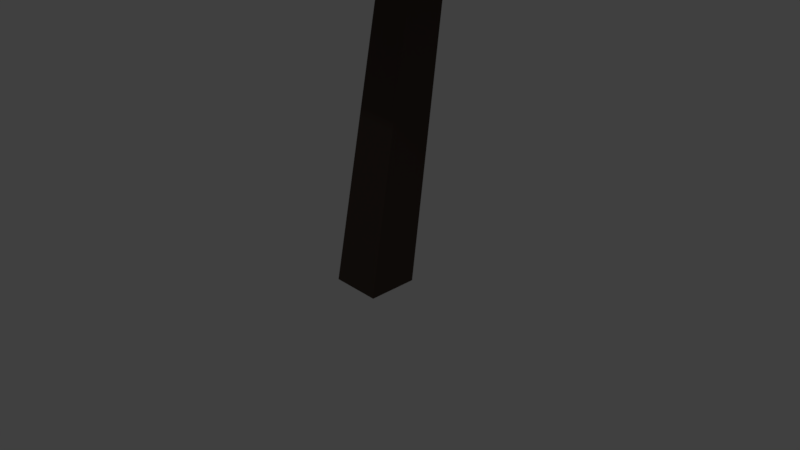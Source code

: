 # Source: brad-2.blend  (saved by Blender 2.78.0; exported with 4.5.12 LTS)
import bpy
from mathutils import Matrix  # noqa: F401  (used for matrix-valued properties, if any)

bpy.ops.wm.read_factory_settings(use_empty=True)
scene = bpy.context.scene
scene.name = 'Scene'

# ---- collections
col_collection_1 = bpy.data.collections.new('Collection 1'); scene.collection.children.link(col_collection_1)

# ---- materials (node trees are filled in below, after node groups)
mat_material = bpy.data.materials.new('Material')
mat_material.alpha_threshold = 0.0
mat_material.diffuse_color = (0.08001, 0.05716, 0.04565, 1.0)
mat_material.roughness = 0.5
mat_material.line_color = (0.0, 0.0, 0.0, 1.0)
mat_material_001 = bpy.data.materials.new('Material.001')
mat_material_001.alpha_threshold = 0.0
mat_material_001.diffuse_color = (0.01375, 0.04446, 0.0138, 1.0)
mat_material_001.roughness = 0.5

# ---- material node trees

# ---- world
world_world = bpy.data.worlds.new('World'); scene.world = world_world
world_world.color = (0.05088, 0.05088, 0.05088)
world_world.use_sun_shadow = False
world_world.sun_shadow_jitter_overblur = 0.0
world_world.cycles.sampling_method = 'MANUAL'

# ---- cameras
cam_camera = bpy.data.cameras.new('Camera')
cam_camera.clip_end = 100.0
cam_camera.lens = 35.0
cam_camera.sensor_width = 32.0
cam_camera.sensor_height = 18.0
cam_camera.ortho_scale = 7.314
cam_camera.dof.focus_distance = 0.0

# ---- lights
light_lamp = bpy.data.lights.new('Lamp', 'POINT')
light_lamp.transmission_factor = 0.0
light_lamp.cutoff_distance = 30.0
light_lamp.energy = 100.0
light_lamp.shadow_buffer_clip_start = 1.001
light_lamp.shadow_soft_size = 0.1
light_lamp.shadow_maximum_resolution = 0.006
light_lamp.use_absolute_resolution = True

# ---- meshes
me_cube = bpy.data.meshes.new('Cube')
me_cube.from_pydata([(0.4473, 0.3372, -0.3372), (0.4473, -0.3372, -0.3372), (-0.227, -0.3372, -0.3372), (-0.227, 0.3372, -0.3372), (1.171, 0.2324, 4.896), (1.175, -0.2221, 4.918), (0.7393, -0.2324, 4.788), (0.7349, 0.2221, 4.767), (0.6713, 0.1455, 9.531), (0.663, -0.1485, 9.517), (0.3941, 0.1485, 9.631), (0.3858, -0.1455, 9.616), (0.8388, 0.08371, 13.12), (0.8388, -0.08371, 13.12), (0.6713, 0.08371, 13.12), (0.6713, -0.08371, 13.12), (0.8872, 3.148, 5.14), (0.8872, 1.26, 7.368), (2.959, 2.392, 4.992), (1.748, 0.9459, 7.444), (4.062, 0.4775, 4.914), (2.206, 0.1497, 7.484), (3.679, -1.7, 4.941), (2.047, -0.7558, 7.47), (1.99, -3.121, 5.062), (1.345, -1.347, 7.408), (-0.2154, -3.121, 5.219), (0.4292, -1.347, 7.328), (-1.905, -1.7, 5.34), (-0.2724, -0.7558, 7.266), (-2.287, 0.4775, 5.367), (-0.4314, 0.1497, 7.252), (-1.185, 2.392, 5.289), (0.02653, 0.9459, 7.293), (0.8872, 0.6203, 5.455), (1.34, 0.4556, 5.455), (1.581, 0.03851, 5.455), (1.497, -0.4358, 5.455), (1.128, -0.7453, 5.455), (0.6464, -0.7453, 5.455), (0.2775, -0.4358, 5.455), (0.1938, 0.03851, 5.455), (0.4346, 0.4556, 5.455), (0.8872, 1.09, 4.695), (1.639, 0.8156, 4.629), (2.039, 0.1201, 4.593), (1.9, -0.6708, 4.605), (1.287, -1.187, 4.66), (0.4872, -1.187, 4.731), (-0.1256, -0.6708, 4.785), (-0.2645, 0.1201, 4.797), (0.1355, 0.8156, 4.762), (1.088, 0.3998, 4.931), (1.399, 0.2867, 4.931), (1.565, 0.0002343, 4.931), (1.507, -0.3255, 4.931), (1.254, -0.5382, 4.931), (0.923, -0.5382, 4.931), (0.6696, -0.3255, 4.931), (0.6122, 0.0002343, 4.931), (0.7776, 0.2867, 4.931), (2.677, 2.118, 6.85), (0.8368, 2.79, 6.689), (3.656, 0.4153, 6.936), (3.316, -1.521, 6.906), (1.816, -2.784, 6.774), (-0.1422, -2.784, 6.603), (-1.642, -1.521, 6.471), (-1.982, 0.4153, 6.441), (-1.003, 2.118, 6.527), (1.486, 0.9682, 8.949), (0.6153, 1.283, 8.817), (1.953, 0.1615, 9.018), (1.798, -0.76, 8.99), (1.094, -1.365, 8.879), (0.1705, -1.371, 8.737), (-0.5411, -0.774, 8.631), (-0.7076, 0.1456, 8.609), (-0.2508, 0.9579, 8.683), (2.488, 1.904, 8.37), (0.8343, 2.498, 8.193), (3.376, 0.3796, 8.46), (3.082, -1.362, 8.42), (1.744, -2.505, 8.27), (-0.01188, -2.515, 8.079), (-1.364, -1.388, 7.937), (-1.68, 0.3496, 7.911), (-0.8118, 1.884, 8.012), (1.428, 0.7209, 9.96), (0.7545, 0.9644, 9.857), (1.79, 0.0963, 10.01), (1.67, -0.6171, 9.991), (1.125, -1.086, 9.905), (0.4101, -1.09, 9.796), (-0.1409, -0.6279, 9.713), (-0.2697, 0.08402, 9.697), (0.08386, 0.7129, 9.754), (1.881, 1.673, 9.505), (0.4192, 2.201, 9.283), (2.665, 0.3182, 9.619), (2.406, -1.229, 9.572), (1.224, -2.245, 9.387), (-0.3276, -2.254, 9.149), (-1.523, -1.253, 8.97), (-1.752, 0.2916, 8.934), (-1.035, 1.655, 9.057), (0.94, 0.8719, 10.75), (0.1259, 1.163, 10.79), (1.377, 0.1249, 10.73), (1.231, -0.7285, 10.73), (0.5721, -1.289, 10.76), (-0.2925, -1.294, 10.8), (-0.958, -0.7414, 10.84), (-1.063, 0.1102, 10.85), (-0.6849, 0.8624, 10.83), (1.625, 1.638, 10.24), (0.1706, 2.158, 10.32), (2.405, 0.3034, 10.2), (2.145, -1.221, 10.21), (0.9677, -2.222, 10.26), (-0.5768, -2.231, 10.34), (-1.766, -1.244, 10.4), (-2.042, 0.2772, 10.42), (-1.278, 1.621, 10.39), (0.6878, 0.5273, 11.68), (0.1541, 0.7183, 11.7), (0.974, 0.03759, 11.66), (0.8787, -0.5218, 11.66), (0.4466, -0.8891, 11.68), (-0.1202, -0.8925, 11.71), (-0.5564, -0.5303, 11.73), (-0.658, 0.02796, 11.74), (-0.3774, 0.5211, 11.73), (1.361, 1.285, 11.0), (0.1993, 1.702, 11.13), (1.984, 0.2142, 10.93), (1.776, -1.009, 10.95), (0.8353, -1.812, 11.05), (-0.3986, -1.819, 11.18), (-1.348, -1.027, 11.28), (-1.569, 0.1931, 11.31), (-0.9579, 1.271, 11.25), (0.9564, 0.3974, 12.38), (0.5255, 0.5523, 12.43), (1.187, 0.0002901, 12.36), (1.11, -0.4533, 12.36), (0.7613, -0.7512, 12.4), (0.3037, -0.7539, 12.45), (-0.04846, -0.4602, 12.48), (-0.1304, -0.00752, 12.5), (0.09628, 0.3923, 12.47), (1.213, 0.8913, 11.89), (0.371, 1.194, 11.98), (1.664, 0.1154, 11.84), (1.514, -0.7708, 11.85), (0.8318, -1.353, 11.92), (-0.06226, -1.358, 12.01), (-0.7503, -0.7842, 12.09), (-0.9103, 0.1002, 12.11), (-0.4675, 0.8813, 12.07), (1.075, 0.4923, 12.9), (0.5598, 0.6776, 12.95), (1.352, 0.01726, 12.87), (1.259, -0.5254, 12.87), (0.842, -0.8817, 12.92), (0.2945, -0.8849, 12.97), (-0.1267, -0.5336, 13.02), (-0.2247, 0.00792, 13.03), (0.04642, 0.4862, 13.01), (1.3, 0.7952, 12.67), (0.5325, 1.071, 12.75), (1.711, 0.08787, 12.63), (1.574, -0.7201, 12.64), (0.9526, -1.251, 12.7), (0.1375, -1.255, 12.78), (-0.4897, -0.7323, 12.85), (-0.6356, 0.07396, 12.87), (-0.2319, 0.7862, 12.83), (0.8022, -0.1297, 14.02)], [], [(0, 1, 2, 3), (7, 6, 11, 10), (0, 4, 5, 1), (1, 5, 6, 2), (2, 6, 7, 3), (4, 0, 3, 7), (8, 10, 14, 12), (4, 7, 10, 8), (6, 5, 9, 11), (5, 4, 8, 9), (12, 14, 15, 13), (11, 9, 13, 15), (9, 8, 12, 13), (10, 11, 15, 14), (16, 17, 19, 18), (18, 19, 21, 20), (20, 21, 23, 22), (22, 23, 25, 24), (24, 25, 27, 26), (26, 27, 29, 28), (28, 29, 31, 30), (21, 19, 61, 63), (30, 31, 33, 32), (32, 33, 17, 16), (30, 32, 42, 41), (39, 40, 49, 48), (28, 30, 41, 40), (26, 28, 40, 39), (24, 26, 39, 38), (22, 24, 38, 37), (16, 18, 35, 34), (20, 22, 37, 36), (18, 20, 36, 35), (32, 16, 34, 42), (47, 48, 57, 56), (36, 37, 46, 45), (40, 41, 50, 49), (37, 38, 47, 46), (34, 35, 44, 43), (41, 42, 51, 50), (38, 39, 48, 47), (35, 36, 45, 44), (42, 34, 43, 51), (52, 53, 54, 55, 56, 57, 58, 59, 60), (44, 45, 54, 53), (51, 43, 52, 60), (48, 49, 58, 57), (45, 46, 55, 54), (49, 50, 59, 58), (46, 47, 56, 55), (43, 44, 53, 52), (50, 51, 60, 59), (64, 63, 72, 73), (17, 33, 69, 62), (33, 31, 68, 69), (31, 29, 67, 68), (29, 27, 66, 67), (27, 25, 65, 66), (25, 23, 64, 65), (19, 17, 62, 61), (23, 21, 63, 64), (72, 70, 79, 81), (68, 67, 76, 77), (65, 64, 73, 74), (61, 62, 71, 70), (69, 68, 77, 78), (66, 65, 74, 75), (63, 61, 70, 72), (62, 69, 78, 71), (67, 66, 75, 76), (79, 80, 89, 88), (71, 78, 87, 80), (76, 75, 84, 85), (73, 72, 81, 82), (77, 76, 85, 86), (74, 73, 82, 83), (70, 71, 80, 79), (78, 77, 86, 87), (75, 74, 83, 84), (95, 94, 103, 104), (87, 86, 95, 96), (84, 83, 92, 93), (81, 79, 88, 90), (80, 87, 96, 89), (85, 84, 93, 94), (82, 81, 90, 91), (86, 85, 94, 95), (83, 82, 91, 92), (103, 102, 111, 112), (92, 91, 100, 101), (88, 89, 98, 97), (96, 95, 104, 105), (93, 92, 101, 102), (90, 88, 97, 99), (89, 96, 105, 98), (94, 93, 102, 103), (91, 90, 99, 100), (111, 110, 119, 120), (100, 99, 108, 109), (104, 103, 112, 113), (101, 100, 109, 110), (97, 98, 107, 106), (105, 104, 113, 114), (102, 101, 110, 111), (99, 97, 106, 108), (98, 105, 114, 107), (119, 118, 127, 128), (108, 106, 115, 117), (107, 114, 123, 116), (112, 111, 120, 121), (109, 108, 117, 118), (113, 112, 121, 122), (110, 109, 118, 119), (106, 107, 116, 115), (114, 113, 122, 123), (127, 126, 135, 136), (115, 116, 125, 124), (123, 122, 131, 132), (120, 119, 128, 129), (117, 115, 124, 126), (116, 123, 132, 125), (121, 120, 129, 130), (118, 117, 126, 127), (122, 121, 130, 131), (135, 133, 142, 144), (131, 130, 139, 140), (128, 127, 136, 137), (124, 125, 134, 133), (132, 131, 140, 141), (129, 128, 137, 138), (126, 124, 133, 135), (125, 132, 141, 134), (130, 129, 138, 139), (142, 143, 152, 151), (134, 141, 150, 143), (139, 138, 147, 148), (136, 135, 144, 145), (140, 139, 148, 149), (137, 136, 145, 146), (133, 134, 143, 142), (141, 140, 149, 150), (138, 137, 146, 147), (158, 157, 166, 167), (150, 149, 158, 159), (147, 146, 155, 156), (144, 142, 151, 153), (143, 150, 159, 152), (148, 147, 156, 157), (145, 144, 153, 154), (149, 148, 157, 158), (146, 145, 154, 155), (161, 168, 177, 170), (155, 154, 163, 164), (151, 152, 161, 160), (159, 158, 167, 168), (156, 155, 164, 165), (153, 151, 160, 162), (152, 159, 168, 161), (157, 156, 165, 166), (154, 153, 162, 163), (177, 176, 178), (166, 165, 174, 175), (163, 162, 171, 172), (167, 166, 175, 176), (164, 163, 172, 173), (160, 161, 170, 169), (168, 167, 176, 177), (165, 164, 173, 174), (162, 160, 169, 171), (174, 173, 178), (171, 169, 178), (170, 177, 178), (175, 174, 178), (172, 171, 178), (176, 175, 178), (173, 172, 178), (169, 170, 178)])
me_cube.polygons.foreach_set('material_index', [0, 0, 0, 0, 0, 0, 0, 0, 0, 0, 0, 0, 0, 0, 1, 1, 1, 1, 1, 1, 1, 1, 1, 1, 1, 1, 1, 1, 1, 1, 1, 1, 1, 1, 1, 1, 1, 1, 1, 1, 1, 1, 1, 1, 1, 1, 1, 1, 1, 1, 1, 1, 1, 1, 1, 1, 1, 1, 1, 1, 1, 1, 1, 1, 1, 1, 1, 1, 1, 1, 1, 1, 1, 1, 1, 1, 1, 1, 1, 1, 1, 1, 1, 1, 1, 1, 1, 1, 1, 1, 1, 1, 1, 1, 1, 1, 1, 1, 1, 1, 1, 1, 1, 1, 1, 1, 1, 1, 1, 1, 1, 1, 1, 1, 1, 1, 1, 1, 1, 1, 1, 1, 1, 1, 1, 1, 1, 1, 1, 1, 1, 1, 1, 1, 1, 1, 1, 1, 1, 1, 1, 1, 1, 1, 1, 1, 1, 1, 1, 1, 1, 1, 1, 1, 1, 1, 1, 1, 1, 1, 1, 1, 1, 1, 1, 1, 1, 1, 1, 1, 1, 1, 1, 1, 1, 1, 1])
_uv = me_cube.uv_layers.new(name='UVMap')
_uv.uv.foreach_set('vector', [0.4446, 0.5585, 0.4446, 0.5282, 0.4731, 0.5288, 0.4731, 0.5591, 0.8918, 0.6002, 0.9121, 0.5983, 0.9008, 0.7433, 0.8878, 0.7457, 0.9121, 0.7013, 0.9166, 0.5307, 0.937, 0.5325, 0.9424, 0.7049, 0.6937, 0.5807, 0.6753, 0.3521, 0.6947, 0.359, 0.7243, 0.5826, 0.9121, 0.4029, 0.9121, 0.5983, 0.8918, 0.6002, 0.882, 0.4069, 0.6266, 0.2376, 0.6447, 0.001635, 0.6753, 0.0, 0.646, 0.2308, 0.6624, 0.4438, 0.6753, 0.4476, 0.6726, 0.6045, 0.665, 0.6049, 0.6266, 0.2376, 0.646, 0.2308, 0.6753, 0.4476, 0.6624, 0.4438, 0.6947, 0.359, 0.6753, 0.3521, 0.7114, 0.1557, 0.7243, 0.1522, 0.937, 0.5325, 0.9166, 0.5307, 0.9291, 0.3498, 0.9424, 0.3517, 0.8919, 0.8714, 0.8903, 0.8662, 0.8978, 0.8653, 0.8993, 0.8704, 0.7243, 0.1522, 0.7114, 0.1557, 0.7135, 0.0, 0.7211, 0.0004849, 0.9424, 0.3517, 0.9291, 0.3498, 0.9343, 0.2241, 0.9418, 0.225, 0.8878, 0.7457, 0.9008, 0.7433, 0.8978, 0.8653, 0.8903, 0.8662, 0.3058, 0.6345, 0.195, 0.6313, 0.1888, 0.5917, 0.3058, 0.5385, 0.3763, 0.0, 0.4927, 0.07264, 0.4788, 0.1049, 0.3362, 0.07756, 0.3362, 0.07756, 0.4788, 0.1049, 0.4788, 0.1463, 0.3385, 0.1771, 0.3385, 0.1771, 0.4788, 0.1463, 0.4927, 0.1774, 0.382, 0.252, 0.6753, 0.9058, 0.7132, 0.7831, 0.7546, 0.7893, 0.776, 0.9058, 0.2293, 0.2866, 0.3288, 0.3605, 0.3084, 0.3929, 0.1888, 0.365, 0.1888, 0.365, 0.3084, 0.3929, 0.3084, 0.4343, 0.1908, 0.4645, 0.7462, 0.09097, 0.7243, 0.05894, 0.7665, 0.0, 0.8133, 0.06849, 0.1908, 0.4645, 0.3084, 0.4343, 0.3288, 0.4652, 0.2343, 0.5385, 0.2978, 0.7249, 0.1979, 0.6686, 0.195, 0.6313, 0.3058, 0.6345, 0.3362, 0.1916, 0.278, 0.2684, 0.2215, 0.1703, 0.2345, 0.1536, 0.9121, 0.8903, 0.9022, 0.9073, 0.8665, 0.8998, 0.8811, 0.8714, 0.3362, 0.09206, 0.3362, 0.1916, 0.2345, 0.1536, 0.2344, 0.1319, 0.278, 0.01639, 0.3362, 0.09206, 0.2344, 0.1319, 0.2212, 0.1154, 0.1888, 0.0, 0.278, 0.01639, 0.2212, 0.1154, 0.2011, 0.1118, 0.3455, 0.3227, 0.4103, 0.252, 0.4599, 0.3554, 0.4464, 0.3708, 0.4733, 0.5282, 0.3867, 0.503, 0.4551, 0.4101, 0.4733, 0.4155, 0.3362, 0.4219, 0.3455, 0.3227, 0.4464, 0.3708, 0.4445, 0.3924, 0.3867, 0.503, 0.3362, 0.4219, 0.4445, 0.3924, 0.4551, 0.4101, 0.278, 0.2684, 0.1888, 0.2866, 0.2015, 0.1742, 0.2215, 0.1703, 0.506, 0.9564, 0.4799, 0.9371, 0.5147, 0.9256, 0.526, 0.9338, 0.4633, 0.7648, 0.4633, 0.7865, 0.4203, 0.7937, 0.4198, 0.7575, 0.9022, 0.9073, 0.9022, 0.9289, 0.8669, 0.9359, 0.8665, 0.8998, 0.4633, 0.7865, 0.4716, 0.803, 0.4361, 0.8211, 0.4203, 0.7937, 0.9442, 0.5855, 0.9424, 0.5646, 0.9811, 0.5505, 0.9811, 0.5853, 0.9022, 0.9289, 0.9121, 0.9452, 0.8822, 0.963, 0.8669, 0.9359, 0.8239, 0.1763, 0.8458, 0.1781, 0.8499, 0.2157, 0.8133, 0.2157, 0.4716, 0.7481, 0.4633, 0.7648, 0.4198, 0.7575, 0.435, 0.7295, 0.9443, 0.6052, 0.9442, 0.5855, 0.9811, 0.5853, 0.9781, 0.6182, 0.5449, 0.8952, 0.5526, 0.907, 0.5507, 0.9217, 0.5402, 0.9322, 0.526, 0.9338, 0.5147, 0.9256, 0.5117, 0.9115, 0.5182, 0.898, 0.5314, 0.8916, 0.2924, 0.9175, 0.2807, 0.8848, 0.3076, 0.8836, 0.3121, 0.897, 0.5208, 0.8549, 0.5526, 0.863, 0.5449, 0.8952, 0.5314, 0.8916, 0.4799, 0.9371, 0.4733, 0.9033, 0.5117, 0.9115, 0.5147, 0.9256, 0.2807, 0.8848, 0.2919, 0.8503, 0.3121, 0.8694, 0.3076, 0.8836, 0.4733, 0.9033, 0.4895, 0.8709, 0.5182, 0.898, 0.5117, 0.9115, 0.2919, 0.8503, 0.3206, 0.8303, 0.3235, 0.861, 0.3121, 0.8694, 0.3214, 0.9332, 0.2924, 0.9175, 0.3121, 0.897, 0.3235, 0.9033, 0.4895, 0.8709, 0.5208, 0.8549, 0.5314, 0.8916, 0.5182, 0.898, 0.4942, 0.1579, 0.4927, 0.06944, 0.6139, 0.09049, 0.6139, 0.1326, 0.1288, 0.06404, 0.09395, 0.08359, 0.02945, 0.0418, 0.104, 0.0, 0.09395, 0.08359, 0.08018, 0.1219, 0.0, 0.1236, 0.02945, 0.0418, 0.08018, 0.1219, 0.09395, 0.161, 0.02945, 0.2072, 0.0, 0.1236, 0.09395, 0.161, 0.1288, 0.1826, 0.104, 0.2535, 0.02945, 0.2072, 0.1288, 0.1826, 0.1685, 0.1766, 0.1888, 0.2407, 0.104, 0.2535, 0.7243, 0.1637, 0.7462, 0.1324, 0.8133, 0.157, 0.7665, 0.2241, 0.1685, 0.07237, 0.1288, 0.06404, 0.104, 0.0, 0.1888, 0.0178, 0.7462, 0.1324, 0.7462, 0.09097, 0.8133, 0.06849, 0.8133, 0.157, 0.8463, 0.7029, 0.8675, 0.7356, 0.8206, 0.7839, 0.7795, 0.7221, 0.4741, 0.613, 0.4733, 0.5246, 0.5828, 0.548, 0.5828, 0.5901, 0.5252, 0.224, 0.4942, 0.1579, 0.6139, 0.1326, 0.6266, 0.1642, 0.1065, 0.6826, 0.1065, 0.7684, 0.002493, 0.7606, 0.0, 0.7198, 0.5184, 0.6786, 0.4741, 0.613, 0.5828, 0.5901, 0.6047, 0.6215, 0.08955, 0.9602, 0.0, 0.9602, 0.02355, 0.8481, 0.06603, 0.8508, 0.4927, 0.06944, 0.5215, 0.0, 0.6266, 0.05762, 0.6139, 0.09049, 0.1065, 0.7684, 0.1003, 0.8481, 0.002125, 0.7984, 0.002493, 0.7606, 0.4733, 0.5246, 0.5163, 0.4547, 0.6047, 0.515, 0.5828, 0.548, 0.4198, 0.7295, 0.4198, 0.8067, 0.3376, 0.7935, 0.3362, 0.7618, 0.104, 0.3055, 0.06795, 0.3258, 0.02661, 0.2914, 0.09398, 0.2535, 0.06783, 0.4046, 0.1038, 0.4263, 0.09398, 0.4814, 0.02661, 0.4402, 0.8463, 0.6608, 0.8463, 0.7029, 0.7795, 0.7221, 0.7799, 0.6426, 0.05366, 0.3649, 0.06783, 0.4046, 0.02661, 0.4402, 0.0, 0.3651, 0.8675, 0.6291, 0.8463, 0.6608, 0.7799, 0.6426, 0.8216, 0.5826, 0.145, 0.3137, 0.104, 0.3055, 0.09398, 0.2535, 0.1706, 0.2691, 0.06795, 0.3258, 0.05366, 0.3649, 0.0, 0.3651, 0.02661, 0.2914, 0.1038, 0.4263, 0.1448, 0.4198, 0.1706, 0.4696, 0.09398, 0.4814, 0.5494, 0.3479, 0.5604, 0.3786, 0.4951, 0.4184, 0.4733, 0.3514, 0.04065, 0.6826, 0.0004057, 0.6234, 0.1009, 0.5991, 0.1178, 0.6234, 0.6546, 0.9494, 0.5741, 0.9494, 0.5927, 0.8573, 0.6256, 0.8587, 0.3362, 0.5903, 0.3618, 0.5282, 0.4446, 0.5868, 0.4347, 0.6122, 0.4198, 0.8067, 0.4145, 0.8781, 0.3368, 0.8227, 0.3376, 0.7935, 0.0, 0.5439, 0.03962, 0.4814, 0.1178, 0.541, 0.1009, 0.5665, 0.3367, 0.6698, 0.3362, 0.5903, 0.4347, 0.6122, 0.4347, 0.6448, 0.0004057, 0.6234, 0.0, 0.5439, 0.1009, 0.5665, 0.1009, 0.5991, 0.3631, 0.7295, 0.3367, 0.6698, 0.4347, 0.6448, 0.4446, 0.6693, 0.5743, 0.7331, 0.6125, 0.6786, 0.6724, 0.7229, 0.6556, 0.7531, 0.176, 0.5325, 0.1596, 0.557, 0.1178, 0.5347, 0.1534, 0.4814, 0.62, 0.3082, 0.5883, 0.3019, 0.5556, 0.252, 0.6244, 0.2656, 0.5604, 0.3176, 0.5494, 0.3479, 0.4733, 0.3514, 0.4951, 0.286, 0.5883, 0.3954, 0.62, 0.3904, 0.6244, 0.4438, 0.5556, 0.4547, 0.1596, 0.5896, 0.176, 0.615, 0.1534, 0.6603, 0.1178, 0.6054, 0.5883, 0.3019, 0.5604, 0.3176, 0.4951, 0.286, 0.5556, 0.252, 0.5604, 0.3786, 0.5883, 0.3954, 0.5556, 0.4547, 0.4951, 0.4184, 0.1596, 0.557, 0.1596, 0.5896, 0.1178, 0.6054, 0.1178, 0.5347, 0.7431, 0.7324, 0.7784, 0.7388, 0.7795, 0.7831, 0.7164, 0.7717, 0.8201, 0.3493, 0.8222, 0.2787, 0.8962, 0.297, 0.8962, 0.336, 0.5741, 0.8032, 0.5743, 0.7331, 0.6556, 0.7531, 0.6571, 0.7917, 0.8399, 0.4029, 0.8201, 0.3493, 0.8962, 0.336, 0.9121, 0.3657, 0.1834, 0.8422, 0.1882, 0.9107, 0.1139, 0.9121, 0.1186, 0.8747, 0.6079, 0.8573, 0.5741, 0.8032, 0.6571, 0.7917, 0.6724, 0.8215, 0.9811, 0.2133, 0.9096, 0.2133, 0.9283, 0.1378, 0.9671, 0.1304, 0.8222, 0.2787, 0.8451, 0.2241, 0.9121, 0.267, 0.8962, 0.297, 0.1882, 0.9107, 0.1882, 0.9741, 0.1065, 0.9467, 0.1139, 0.9121, 0.5018, 0.8549, 0.4733, 0.8019, 0.5637, 0.7806, 0.5741, 0.8, 0.7775, 0.3293, 0.7896, 0.3646, 0.7459, 0.392, 0.7243, 0.329, 0.7784, 0.6266, 0.7431, 0.6338, 0.7164, 0.5954, 0.7795, 0.5826, 0.72, 0.7028, 0.7431, 0.7324, 0.7164, 0.7717, 0.6753, 0.7188, 0.7896, 0.2922, 0.7775, 0.3293, 0.7243, 0.329, 0.7459, 0.2627, 0.7221, 0.6642, 0.72, 0.7028, 0.6753, 0.7188, 0.6753, 0.6491, 0.8201, 0.2706, 0.7896, 0.2922, 0.7459, 0.2627, 0.8005, 0.2241, 0.7896, 0.3646, 0.8201, 0.3814, 0.8005, 0.4221, 0.7459, 0.392, 0.7431, 0.6338, 0.7221, 0.6642, 0.6753, 0.6491, 0.7164, 0.5954, 0.2435, 0.792, 0.2435, 0.8175, 0.1888, 0.8331, 0.1891, 0.7773, 0.9123, 0.1304, 0.9096, 0.06315, 0.9799, 0.06392, 0.9809, 0.0886, 0.8794, 0.0, 0.9096, 0.05257, 0.8243, 0.074, 0.8133, 0.05471, 0.6753, 0.9058, 0.7457, 0.9058, 0.7184, 0.984, 0.6925, 0.984, 0.4733, 0.7323, 0.5018, 0.6786, 0.5741, 0.7353, 0.5637, 0.755, 0.9096, 0.06315, 0.9123, 0.0, 0.9809, 0.04075, 0.9799, 0.06392, 0.9096, 0.1222, 0.8794, 0.1763, 0.8133, 0.1194, 0.8243, 0.09955, 0.4733, 0.8019, 0.4733, 0.7323, 0.5637, 0.755, 0.5637, 0.7806, 0.9096, 0.05257, 0.9096, 0.1222, 0.8243, 0.09955, 0.8243, 0.074, 0.7795, 0.8268, 0.8039, 0.7839, 0.8608, 0.8273, 0.8518, 0.8432, 0.153, 0.7588, 0.1611, 0.7831, 0.124, 0.8118, 0.1065, 0.7587, 0.2582, 0.7724, 0.2435, 0.792, 0.1891, 0.7773, 0.2223, 0.7345, 0.2582, 0.8371, 0.2807, 0.8416, 0.2722, 0.8858, 0.2217, 0.876, 0.1611, 0.7354, 0.153, 0.7588, 0.1065, 0.7587, 0.1236, 0.7077, 0.2807, 0.768, 0.2582, 0.7724, 0.2223, 0.7345, 0.2729, 0.7249, 0.2435, 0.8175, 0.2582, 0.8371, 0.2217, 0.876, 0.1888, 0.8331, 0.1816, 0.7238, 0.1611, 0.7354, 0.1236, 0.7077, 0.1671, 0.6826, 0.1611, 0.7831, 0.1816, 0.7968, 0.1677, 0.8422, 0.124, 0.8118, 0.954, 0.7905, 0.9728, 0.7941, 0.9727, 0.8215, 0.936, 0.8146, 0.9121, 0.8723, 0.9144, 0.8215, 0.9794, 0.8651, 0.9786, 0.884, 0.8157, 0.5203, 0.793, 0.5635, 0.7243, 0.5205, 0.7327, 0.5044, 0.7795, 0.8827, 0.7795, 0.8268, 0.8518, 0.8432, 0.8518, 0.8639, 0.8157, 0.4644, 0.8157, 0.5203, 0.7327, 0.5044, 0.7327, 0.4837, 0.8039, 0.9254, 0.7795, 0.8827, 0.8518, 0.8639, 0.8608, 0.8798, 0.9144, 0.9262, 0.9121, 0.8723, 0.9786, 0.884, 0.9794, 0.904, 0.793, 0.4221, 0.8157, 0.4644, 0.7327, 0.4837, 0.7243, 0.468, 0.6753, 0.6768, 0.6188, 0.6768, 0.6293, 0.6049, 0.6503, 0.6049, 0.3362, 0.9499, 0.3362, 0.9095, 0.3874, 0.9167, 0.3874, 0.9414, 0.8619, 0.4568, 0.8555, 0.4757, 0.8157, 0.477, 0.8282, 0.4401, 0.9728, 0.7344, 0.954, 0.738, 0.936, 0.7121, 0.9727, 0.7049, 0.9418, 0.7747, 0.954, 0.7905, 0.936, 0.8146, 0.9121, 0.7836, 0.8781, 0.4476, 0.8619, 0.4568, 0.8282, 0.4401, 0.8598, 0.4221, 0.8619, 0.4954, 0.8781, 0.5067, 0.8598, 0.5377, 0.8282, 0.5155, 0.9418, 0.7539, 0.9418, 0.7747, 0.9121, 0.7836, 0.9121, 0.7431, 0.8555, 0.4757, 0.8619, 0.4954, 0.8282, 0.5155, 0.8157, 0.477, 0.954, 0.738, 0.9418, 0.7539, 0.9121, 0.7431, 0.936, 0.7121, 0.3281, 0.7413, 0.3087, 0.7523, 0.2921, 0.7413, 0.3209, 0.7249, 0.9811, 0.2241, 0.9988, 0.255, 0.9532, 0.2634, 0.9424, 0.2444, 0.944, 0.4783, 0.9424, 0.4393, 0.99, 0.4444, 0.991, 0.4683, 0.3526, 0.9806, 0.3362, 0.9499, 0.3874, 0.9414, 0.3975, 0.9602, 0.4608, 0.8701, 0.4198, 0.8701, 0.4242, 0.8211, 0.4493, 0.8211, 0.9988, 0.2955, 0.9811, 0.3266, 0.9424, 0.3072, 0.9532, 0.2882, 0.9424, 0.4393, 0.944, 0.4025, 0.991, 0.4219, 0.99, 0.4444, 0.3362, 0.9095, 0.3526, 0.8781, 0.3975, 0.8975, 0.3874, 0.9167, 0.9988, 0.255, 0.9988, 0.2955, 0.9532, 0.2882, 0.9532, 0.2634, 0.1888, 0.9393, 0.2035, 0.9112, 0.2664, 0.966, 0.3087, 0.7985, 0.3281, 0.812, 0.3209, 0.8303, 0.2921, 0.8101, 0.4165, 0.9191, 0.4165, 0.9439, 0.3975, 0.9499, 0.3975, 0.913, 0.301, 0.7749, 0.3087, 0.7985, 0.2921, 0.8101, 0.2807, 0.775, 0.4311, 0.9001, 0.4165, 0.9191, 0.3975, 0.913, 0.4193, 0.8846, 0.4311, 0.9628, 0.4536, 0.9671, 0.4527, 0.9844, 0.4193, 0.9781, 0.3087, 0.7523, 0.301, 0.7749, 0.2807, 0.775, 0.2921, 0.7413, 0.4536, 0.8957, 0.4311, 0.9001, 0.4193, 0.8846, 0.4527, 0.8781, 0.4165, 0.9439, 0.4311, 0.9628, 0.4193, 0.9781, 0.3975, 0.9499, 0.9424, 0.4854, 0.979, 0.4783, 0.979, 0.5505, 0.7912, 0.9705, 0.7795, 0.9401, 0.8521, 0.9254, 0.9712, 0.3444, 1.0, 0.3266, 1.0, 0.4025, 0.2341, 0.89, 0.2664, 0.8858, 0.2664, 0.966, 0.8198, 0.9942, 0.7912, 0.9705, 0.8521, 0.9254, 0.2035, 0.9112, 0.2341, 0.89, 0.2664, 0.966, 0.8521, 1.0, 0.8198, 0.9942, 0.8521, 0.9254, 0.9424, 0.3659, 0.9712, 0.3444, 1.0, 0.4025])
me_cube.materials.append(mat_material)
me_cube.materials.append(mat_material_001)
me_cube.use_remesh_preserve_volume = False
me_cube.use_remesh_preserve_attributes = False
me_cube.use_mirror_vertex_groups = False
me_cube.update()

# ---- objects
ob_cube = bpy.data.objects.new('Cube', me_cube)
ob_lamp = bpy.data.objects.new('Lamp', light_lamp)
ob_camera = bpy.data.objects.new('Camera', cam_camera)

# ---- transforms, parenting, visibility, modifiers, constraints
ob_cube.location = (0.0, 0.0, 0.0)
ob_cube.lock_rotations_4d = False
ob_cube.empty_display_type = 'ARROWS'
ob_cube.lineart.crease_threshold = 0.0
ob_lamp.location = (3.905, -8.533, 10.9)
ob_lamp.rotation_euler = (0.6503, 0.05522, 1.866)
ob_lamp.lock_rotations_4d = False
ob_lamp.empty_display_type = 'ARROWS'
ob_lamp.color = (0.0, 0.0, 0.0, 0.0)
ob_lamp.lineart.crease_threshold = 0.0
ob_camera.location = (7.481, -6.508, 5.344)
ob_camera.rotation_euler = (1.109, 0.0, 0.8149)
ob_camera.lock_rotations_4d = False
ob_camera.empty_display_type = 'ARROWS'
ob_camera.color = (0.0, 0.0, 0.0, 0.0)
ob_camera.display_type = 'WIRE'
ob_camera.lineart.crease_threshold = 0.0

# ---- collection membership
col_collection_1.objects.link(ob_cube)
col_collection_1.objects.link(ob_lamp)
col_collection_1.objects.link(ob_camera)

# ---- scene / render settings (as saved in the file)
scene.camera = ob_camera
scene.frame_start = 1; scene.frame_end = 250; scene.frame_set(0)
scene.render.engine = 'CYCLES'
scene.render.resolution_percentage = 50
scene.render.dither_intensity = 0.0
scene.cycles.use_denoising = False
scene.cycles.samples = 128
scene.cycles.sampling_pattern = 'TABULATED_SOBOL'
scene.cycles.light_sampling_threshold = 0.0
scene.cycles.use_adaptive_sampling = False
scene.cycles.use_light_tree = False
scene.cycles.blur_glossy = 0.0
scene.cycles.sample_clamp_indirect = 0.0
scene.view_settings.view_transform = 'Standard'
bpy.context.view_layer.update()
